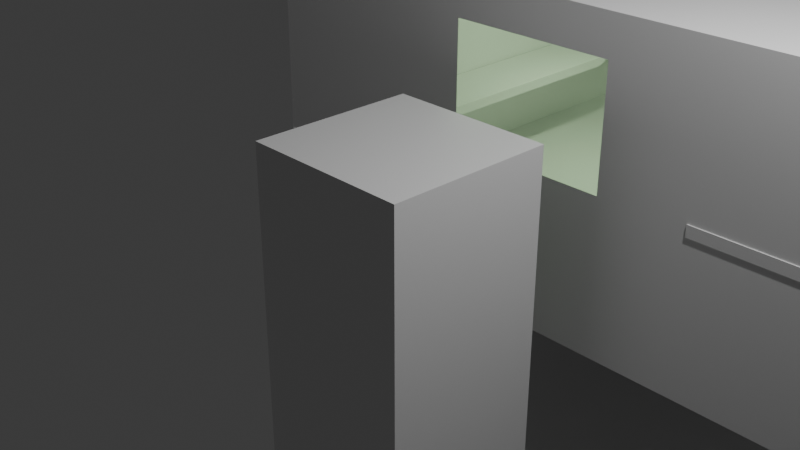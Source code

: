 # Source: ss_scenariotest02.blend  (saved by Blender 4.5.88; exported with 4.5.12 LTS)
import bpy
from mathutils import Matrix  # noqa: F401  (used for matrix-valued properties, if any)

bpy.ops.wm.read_factory_settings(use_empty=True)
scene = bpy.context.scene
scene.name = 'Scene'

# ---- collections
col_collection = bpy.data.collections.new('Collection'); scene.collection.children.link(col_collection)

# ---- materials (node trees are filled in below, after node groups)
mat_material = bpy.data.materials.new('Material')
mat_material.alpha_threshold = 0.0
mat_material.roughness = 0.5
mat_material.line_color = (0.0, 0.0, 0.0, 1.0)

# ---- material node trees
mat_material.use_nodes = True; mat_material.node_tree.nodes.clear()
_N = mat_material.node_tree.nodes; _L = mat_material.node_tree.links
n0 = _N.new('ShaderNodeOutputMaterial'); n0.name = 'Material Output'; n0.location = (200, 100)
n1 = _N.new('ShaderNodeBsdfPrincipled'); n1.name = 'Principled BSDF'; n1.location = (-200, 100)
n1.inputs[3].default_value = 1.45
_L.new(n1.outputs[0], n0.inputs[0])
n0.is_active_output = True

# ---- world
world_world = bpy.data.worlds.new('World'); scene.world = world_world
world_world.use_nodes = True; world_world.node_tree.nodes.clear()
_N = world_world.node_tree.nodes; _L = world_world.node_tree.links
n0 = _N.new('ShaderNodeOutputWorld'); n0.name = 'World Output'; n0.location = (200, 100)
n1 = _N.new('ShaderNodeBackground'); n1.name = 'Background'; n1.location = (-200, 100)
n1.inputs[0].default_value = (0.05088, 0.05088, 0.05088, 1.0)
_L.new(n1.outputs[0], n0.inputs[0])
n0.is_active_output = True
world_world.color = (0.05088, 0.05088, 0.05088)
world_world.sun_shadow_jitter_overblur = 0.0

# ---- cameras
cam_camera = bpy.data.cameras.new('Camera')
cam_camera.clip_end = 100.0
cam_camera.ortho_scale = 7.314

# ---- lights
light_light = bpy.data.lights.new('Light', 'POINT')
light_light.energy = 1000.0
light_light.shadow_soft_size = 0.1
light_point = bpy.data.lights.new('Point', 'AREA')
light_point.color = (0.6939, 1.0, 0.5906)
light_point.energy = 47.0
light_point_001 = bpy.data.lights.new('Point.001', 'AREA')
light_point_001.color = (0.6939, 1.0, 0.5906)
light_point_002 = bpy.data.lights.new('Point.002', 'AREA')
light_point_002.color = (0.6939, 1.0, 0.5906)
light_point_003 = bpy.data.lights.new('Point.003', 'AREA')
light_point_003.color = (0.6939, 1.0, 0.5906)
light_point_003.energy = 47.0
light_point_004 = bpy.data.lights.new('Point.004', 'AREA')
light_point_004.color = (0.6939, 1.0, 0.5906)
light_point_005 = bpy.data.lights.new('Point.005', 'AREA')
light_point_005.color = (0.6939, 1.0, 0.5906)

# ---- meshes
me_cube = bpy.data.meshes.new('Cube')
me_cube.from_pydata([(1.0, 1.0, 1.0), (1.0, 1.0, -5.2), (1.0, -1.0, 1.0), (1.0, -1.0, -5.2), (-1.0, 1.0, 1.0), (-1.0, 1.0, -5.2), (-1.0, -1.0, 1.0), (-1.0, -1.0, -5.2), (1.0, -1.0, 1.519), (-1.0, -1.0, 1.519), (1.0, 1.0, 1.519), (-1.0, 1.0, 1.519)], [], [(6, 2, 8, 9), (3, 2, 6, 7), (7, 6, 4, 5), (5, 1, 3, 7), (1, 0, 2, 3), (5, 4, 0, 1), (10, 11, 9, 8), (4, 6, 9, 11), (2, 0, 10, 8)])
_uv = me_cube.uv_layers.new(name='UVMap')
_uv.uv.foreach_set('vector', [0.625, 1.0, 0.625, 0.75, 0.625, 0.75, 0.625, 1.0, 0.375, 0.75, 0.625, 0.75, 0.625, 1.0, 0.375, 1.0, 0.375, 0.0, 0.625, 0.0, 0.625, 0.25, 0.375, 0.25, 0.125, 0.5, 0.375, 0.5, 0.375, 0.75, 0.125, 0.75, 0.375, 0.5, 0.625, 0.5, 0.625, 0.75, 0.375, 0.75, 0.375, 0.25, 0.625, 0.25, 0.625, 0.5, 0.375, 0.5, 0.625, 0.5, 0.875, 0.5, 0.875, 0.75, 0.625, 0.75, 0.625, 0.25, 0.625, 0.0, 0.625, 0.0, 0.625, 0.25, 0.625, 0.75, 0.625, 0.5, 0.625, 0.5, 0.625, 0.75])
me_cube.materials.append(mat_material)
me_cube.use_mirror_vertex_groups = False
me_cube.update()
me_cube_001 = bpy.data.meshes.new('Cube.001')
me_cube_001.from_pydata([(1.0, 1.0, 0.4809), (1.0, 1.0, -0.4809), (1.0, -1.0, 0.4809), (1.0, -1.0, -0.4809), (-1.0, 1.0, 0.4809), (-1.0, 1.0, -0.4809), (-1.0, -1.0, 0.4809), (-1.0, -1.0, -0.4809), (0.9994, -1.003, -0.01741), (0.9994, -1.003, 0.01741), (0.5176, -1.003, -0.01741), (0.5176, -1.003, 0.01741), (0.9994, -0.7575, -0.01741), (0.9994, -0.7575, 0.01741), (0.5176, -0.7575, -0.01741), (0.5176, -0.7575, 0.01741), (0.7585, -1.003, -0.01741), (0.7585, -1.003, 0.01741), (0.7585, -0.7575, -0.01741), (0.7585, -0.7575, 0.01741), (0.7585, -0.344, -0.168), (0.9994, -0.344, -0.168), (0.9994, -0.344, -0.2029), (0.7585, -0.344, -0.2029), (0.7585, 1.005, -0.168), (0.9994, 1.005, -0.168), (0.9994, 1.005, -0.2029), (0.7585, 1.005, -0.2029), (-0.9972, 1.005, -0.01741), (-0.9972, 1.005, 0.01741), (-0.5154, 1.005, -0.01741), (-0.5154, 1.005, 0.01741), (-0.9972, 0.7599, -0.01741), (-0.9972, 0.7599, 0.01741), (-0.5154, 0.7599, -0.01741), (-0.5154, 0.7599, 0.01741), (-0.7563, 1.005, -0.01741), (-0.7563, 1.005, 0.01741), (-0.7563, 0.7599, -0.01741), (-0.7563, 0.7599, 0.01741), (-0.7563, 0.3463, -0.168), (-0.9972, 0.3463, -0.168), (-0.9972, 0.3463, -0.2029), (-0.7563, 0.3463, -0.2029), (-0.7563, -1.003, -0.168), (-0.9972, -1.003, -0.168), (-0.9972, -1.003, -0.2029), (-0.7563, -1.003, -0.2029), (0.01506, -0.01507, 0.486), (0.01506, -0.01507, 0.3144), (0.01506, 0.01332, 0.486), (0.01506, 0.01332, 0.3144), (-0.01332, -0.01507, 0.486), (-0.01332, -0.01507, 0.3144), (-0.01332, 0.01332, 0.486), (-0.01332, 0.01332, 0.3144), (0.01011, -0.01011, 0.3091), (0.01011, 0.008359, 0.3091), (-0.008363, 0.008359, 0.3091), (-0.008363, -0.01011, 0.3091), (0.01152, -0.01152, 0.3008), (0.01152, 0.009772, 0.3008), (-0.009775, 0.009772, 0.3008), (-0.009775, -0.01152, 0.3008), (0.01152, -0.01152, 0.2305), (0.01152, 0.009772, 0.2305), (-0.009775, 0.009772, 0.2305), (-0.009775, -0.01152, 0.2305), (-1.0, 0.0, -0.4809), (0.0, 1.0, -0.4809), (1.0, 1.0, 0.0), (-1.0, -1.0, 0.0), (1.0, -1.0, 0.0), (-1.0, 1.0, 0.0), (0.0, -1.0, 0.4809), (1.0, 0.0, 0.4809), (0.0, -1.0, -0.4809), (-1.0, 0.0, 0.4809), (0.0, 1.0, 0.4809), (1.0, 0.0, -0.4809), (1.0, 0.0, 0.0), (0.0, 0.0, -0.4809), (-1.0, 0.0, 0.0), (0.0, -1.0, 0.0), (0.0, 0.0, 0.4809), (-1.0, -0.5, -0.4809), (-0.5, 1.0, -0.4809), (1.0, 1.0, -0.2405), (-1.0, -1.0, 0.2405), (1.0, -1.0, -0.2405), (-1.0, 1.0, -0.2405), (-0.5, -1.0, 0.4809), (1.0, -0.5, 0.4809), (0.5, -1.0, -0.4809), (-1.0, 0.5, 0.4809), (0.5, 1.0, 0.4809), (1.0, 0.5, -0.4809), (-1.0, 0.5, -0.4809), (0.5, 1.0, -0.4809), (1.0, 1.0, 0.2405), (-1.0, -1.0, -0.2405), (1.0, -1.0, 0.2405), (-1.0, 1.0, 0.2405), (0.5, -1.0, 0.4809), (1.0, 0.5, 0.4809), (-0.5, -1.0, -0.4809), (-1.0, -0.5, 0.4809), (-0.5, 1.0, 0.4809), (1.0, -0.5, -0.4809), (0.0, 1.0, 0.3335), (0.0, 1.0, 0.08209), (-0.5, 1.0, 0.2078), (0.5, 1.0, 0.2078), (1.0, 0.0, 0.2405), (1.0, 0.0, -0.2405), (1.0, 0.5, 0.0), (1.0, -0.5, 0.0), (0.5, 0.0, -0.4809), (-0.5, 0.0, -0.4809), (0.0, 0.5, -0.4809), (0.0, -0.5, -0.4809), (-1.0, 0.0, 0.2405), (-1.0, 0.0, -0.2405), (-1.0, -0.5, 0.0), (-1.0, 0.5, 0.0), (0.0, -1.0, -0.2405), (0.5, -1.0, 0.0), (-0.5, -1.0, 0.0), (-0.5, 0.0, 0.4809), (0.5, 0.0, 0.4809), (0.0, 0.5, 0.4809), (0.0, -0.5, 0.4809), (0.5, -0.5, 0.4809), (0.5, 0.5, 0.4809), (-0.5, 0.5, 0.4809), (-0.5, -1.0, -0.2405), (0.5, -1.0, -0.2405), (0.5, -1.0, 0.2405), (-1.0, 0.5, -0.2405), (-1.0, -0.5, -0.2405), (-1.0, -0.5, 0.2405), (-0.5, -0.5, -0.4809), (-0.5, 0.5, -0.4809), (0.5, 0.5, -0.4809), (1.0, -0.5, -0.2405), (1.0, 0.5, -0.2405), (1.0, 0.5, 0.2405), (0.5, 1.0, 0.08209), (-0.5, 1.0, 0.08209), (-0.5, 1.0, 0.3335), (0.5, 1.0, 0.3335), (1.0, -0.5, 0.2405), (0.5, -0.5, -0.4809), (-1.0, 0.5, 0.2405), (-0.5, -1.0, 0.2405), (-0.5, -0.5, 0.4809), (0.25, -1.0, 0.4809), (0.0, -1.0, 0.3607), (-0.25, -1.0, 0.0), (-0.25, -1.0, 0.4809), (0.25, -1.0, 0.0), (0.5, -1.0, 0.3607), (0.5, -1.0, 0.1202), (0.25, -1.0, 0.2405), (-0.5, -1.0, 0.3607), (-0.5, -1.0, 0.1202), (-0.25, -1.0, 0.2405), (-0.25, -1.0, 0.1202), (-0.25, -1.0, 0.3607), (0.25, -1.0, 0.1202), (0.25, -1.0, 0.3607)], [], [(155, 91, 6, 106), (154, 88, 6, 91, 164), (153, 102, 4, 94), (152, 93, 3, 108), (151, 101, 2, 92), (150, 99, 0, 95), (16, 17, 11, 10), (10, 11, 15, 14), (19, 13, 21, 20), (12, 13, 9, 8), (16, 18, 12, 8), (19, 17, 9, 13), (15, 11, 17, 19), (10, 14, 18, 16), (14, 15, 19, 18), (8, 9, 17, 16), (21, 22, 26, 25), (13, 12, 22, 21), (18, 19, 20, 23), (12, 18, 23, 22), (27, 24, 25, 26), (22, 23, 27, 26), (20, 21, 25, 24), (23, 20, 24, 27), (36, 37, 31, 30), (30, 31, 35, 34), (39, 33, 41, 40), (32, 33, 29, 28), (36, 38, 32, 28), (39, 37, 29, 33), (35, 31, 37, 39), (30, 34, 38, 36), (34, 35, 39, 38), (28, 29, 37, 36), (41, 42, 46, 45), (33, 32, 42, 41), (38, 39, 40, 43), (32, 38, 43, 42), (47, 44, 45, 46), (42, 43, 47, 46), (40, 41, 45, 44), (43, 40, 44, 47), (48, 49, 51, 50), (50, 51, 55, 54), (54, 55, 53, 52), (52, 53, 49, 48), (50, 54, 52, 48), (51, 49, 56, 57), (56, 59, 63, 60), (49, 53, 59, 56), (55, 51, 57, 58), (53, 55, 58, 59), (63, 62, 66, 67), (58, 57, 61, 62), (59, 58, 62, 63), (57, 56, 60, 61), (66, 65, 64, 67), (61, 60, 64, 65), (60, 63, 67, 64), (62, 61, 65, 66), (149, 109, 78, 107), (147, 87, 70, 112), (146, 113, 75, 104), (145, 114, 80, 115), (144, 89, 72, 116), (143, 117, 79, 96), (142, 118, 81, 119), (141, 105, 76, 120), (140, 121, 77, 106), (139, 122, 82, 123), (138, 90, 73, 124), (170, 157, 74, 156), (136, 125, 83, 160, 126), (135, 100, 71, 127), (134, 128, 77, 94), (133, 129, 84, 130), (132, 103, 156, 74, 131), (129, 132, 131, 84), (75, 92, 132, 129), (92, 2, 103, 132), (95, 133, 130, 78), (0, 104, 133, 95), (104, 75, 129, 133), (107, 134, 94, 4), (78, 130, 134, 107), (130, 84, 128, 134), (125, 135, 127, 158, 83), (76, 105, 135, 125), (105, 7, 100, 135), (89, 136, 126, 72), (3, 93, 136, 89), (93, 76, 125, 136), (101, 137, 161, 103, 2), (72, 126, 162, 137, 101), (122, 138, 124, 82), (68, 97, 138, 122), (97, 5, 90, 138), (100, 139, 123, 71), (7, 85, 139, 100), (85, 68, 122, 139), (88, 140, 106, 6), (71, 123, 140, 88), (123, 82, 121, 140), (118, 141, 120, 81), (68, 85, 141, 118), (85, 7, 105, 141), (86, 142, 119, 69), (5, 97, 142, 86), (97, 68, 118, 142), (98, 143, 96, 1), (69, 119, 143, 98), (119, 81, 117, 143), (114, 144, 116, 80), (79, 108, 144, 114), (108, 3, 89, 144), (87, 145, 115, 70), (1, 96, 145, 87), (96, 79, 114, 145), (99, 146, 104, 0), (70, 115, 146, 99), (115, 80, 113, 146), (69, 98, 147, 110), (98, 1, 87, 147), (90, 148, 111, 73), (5, 86, 148, 90), (86, 69, 110, 148), (102, 149, 107, 4), (73, 111, 149, 102), (109, 150, 95, 78), (112, 70, 99, 150), (113, 151, 92, 75), (80, 116, 151, 113), (116, 72, 101, 151), (117, 152, 108, 79), (81, 120, 152, 117), (120, 76, 93, 152), (121, 153, 94, 77), (82, 124, 153, 121), (124, 73, 102, 153), (168, 164, 91, 159), (167, 165, 154, 166), (127, 71, 88, 154, 165), (128, 155, 106, 77), (84, 131, 155, 128), (131, 74, 159, 91, 155), (158, 127, 165, 167), (157, 168, 159, 74), (166, 154, 164, 168), (162, 169, 163, 137), (126, 160, 169, 162), (161, 170, 156, 103), (137, 163, 170, 161)])
_uv = me_cube_001.uv_layers.new(name='UVMap')
_uv.uv.foreach_set('vector', [0.8125, 0.6875, 0.8125, 0.75, 0.875, 0.75, 0.875, 0.6875, 0.5625, 0.9375, 0.5625, 1.0, 0.625, 1.0, 0.625, 0.9375, 0.5938, 0.9375, 0.5625, 0.1875, 0.5625, 0.25, 0.625, 0.25, 0.625, 0.1875, 0.3125, 0.6875, 0.3125, 0.75, 0.375, 0.75, 0.375, 0.6875, 0.5625, 0.6875, 0.5625, 0.75, 0.625, 0.75, 0.625, 0.6875, 0.5625, 0.4375, 0.5625, 0.5, 0.625, 0.5, 0.625, 0.4375, 0.375, 0.125, 0.625, 0.125, 0.625, 0.25, 0.375, 0.25, 0.375, 0.25, 0.625, 0.25, 0.625, 0.5, 0.375, 0.5, 0.625, 0.625, 0.625, 0.75, 0.625, 0.75, 0.625, 0.625, 0.375, 0.75, 0.625, 0.75, 0.625, 1.0, 0.375, 1.0, 0.125, 0.625, 0.375, 0.625, 0.375, 0.75, 0.125, 0.75, 0.625, 0.625, 0.875, 0.625, 0.875, 0.75, 0.625, 0.75, 0.625, 0.5, 0.875, 0.5, 0.875, 0.625, 0.625, 0.625, 0.125, 0.5, 0.375, 0.5, 0.375, 0.625, 0.125, 0.625, 0.375, 0.5, 0.625, 0.5, 0.625, 0.625, 0.375, 0.625, 0.375, 0.0, 0.625, 0.0, 0.625, 0.125, 0.375, 0.125, 0.625, 0.75, 0.375, 0.75, 0.375, 0.75, 0.625, 0.75, 0.625, 0.75, 0.375, 0.75, 0.375, 0.75, 0.625, 0.75, 0.375, 0.625, 0.625, 0.625, 0.625, 0.625, 0.375, 0.625, 0.375, 0.75, 0.375, 0.625, 0.375, 0.625, 0.375, 0.75, 0.375, 0.625, 0.625, 0.625, 0.625, 0.75, 0.375, 0.75, 0.375, 0.75, 0.375, 0.625, 0.375, 0.625, 0.375, 0.75, 0.625, 0.625, 0.625, 0.75, 0.625, 0.75, 0.625, 0.625, 0.375, 0.625, 0.625, 0.625, 0.625, 0.625, 0.375, 0.625, 0.375, 0.125, 0.625, 0.125, 0.625, 0.25, 0.375, 0.25, 0.375, 0.25, 0.625, 0.25, 0.625, 0.5, 0.375, 0.5, 0.625, 0.625, 0.625, 0.75, 0.625, 0.75, 0.625, 0.625, 0.375, 0.75, 0.625, 0.75, 0.625, 1.0, 0.375, 1.0, 0.125, 0.625, 0.375, 0.625, 0.375, 0.75, 0.125, 0.75, 0.625, 0.625, 0.875, 0.625, 0.875, 0.75, 0.625, 0.75, 0.625, 0.5, 0.875, 0.5, 0.875, 0.625, 0.625, 0.625, 0.125, 0.5, 0.375, 0.5, 0.375, 0.625, 0.125, 0.625, 0.375, 0.5, 0.625, 0.5, 0.625, 0.625, 0.375, 0.625, 0.375, 0.0, 0.625, 0.0, 0.625, 0.125, 0.375, 0.125, 0.625, 0.75, 0.375, 0.75, 0.375, 0.75, 0.625, 0.75, 0.625, 0.75, 0.375, 0.75, 0.375, 0.75, 0.625, 0.75, 0.375, 0.625, 0.625, 0.625, 0.625, 0.625, 0.375, 0.625, 0.375, 0.75, 0.375, 0.625, 0.375, 0.625, 0.375, 0.75, 0.375, 0.625, 0.625, 0.625, 0.625, 0.75, 0.375, 0.75, 0.375, 0.75, 0.375, 0.625, 0.375, 0.625, 0.375, 0.75, 0.625, 0.625, 0.625, 0.75, 0.625, 0.75, 0.625, 0.625, 0.375, 0.625, 0.625, 0.625, 0.625, 0.625, 0.375, 0.625, 0.375, 0.0, 0.625, 0.0, 0.625, 0.25, 0.375, 0.25, 0.375, 0.25, 0.625, 0.25, 0.625, 0.5, 0.375, 0.5, 0.375, 0.5, 0.625, 0.5, 0.625, 0.75, 0.375, 0.75, 0.375, 0.75, 0.625, 0.75, 0.625, 1.0, 0.375, 1.0, 0.125, 0.5, 0.375, 0.5, 0.375, 0.75, 0.125, 0.75, 0.625, 0.25, 0.625, 0.0, 0.625, 0.0, 0.625, 0.25, 0.625, 1.0, 0.625, 0.75, 0.625, 0.75, 0.625, 1.0, 0.625, 1.0, 0.625, 0.75, 0.625, 0.75, 0.625, 1.0, 0.625, 0.5, 0.625, 0.25, 0.625, 0.25, 0.625, 0.5, 0.625, 0.75, 0.625, 0.5, 0.625, 0.5, 0.625, 0.75, 0.625, 0.75, 0.625, 0.5, 0.625, 0.5, 0.625, 0.75, 0.625, 0.5, 0.625, 0.25, 0.625, 0.25, 0.625, 0.5, 0.625, 0.75, 0.625, 0.5, 0.625, 0.5, 0.625, 0.75, 0.625, 0.25, 0.625, 0.0, 0.625, 0.0, 0.625, 0.25, 0.625, 0.5, 0.875, 0.5, 0.875, 0.75, 0.625, 0.75, 0.625, 0.25, 0.625, 0.0, 0.625, 0.0, 0.625, 0.25, 0.625, 1.0, 0.625, 0.75, 0.625, 0.75, 0.625, 1.0, 0.625, 0.5, 0.625, 0.25, 0.625, 0.25, 0.625, 0.5, 0.5625, 0.3125, 0.5625, 0.375, 0.625, 0.375, 0.625, 0.3125, 0.4375, 0.4375, 0.4375, 0.5, 0.5, 0.5, 0.5, 0.4375, 0.5625, 0.5625, 0.5625, 0.625, 0.625, 0.625, 0.625, 0.5625, 0.4375, 0.5625, 0.4375, 0.625, 0.5, 0.625, 0.5, 0.5625, 0.4375, 0.6875, 0.4375, 0.75, 0.5, 0.75, 0.5, 0.6875, 0.3125, 0.5625, 0.3125, 0.625, 0.375, 0.625, 0.375, 0.5625, 0.1875, 0.5625, 0.1875, 0.625, 0.25, 0.625, 0.25, 0.5625, 0.1875, 0.6875, 0.1875, 0.75, 0.25, 0.75, 0.25, 0.6875, 0.5625, 0.0625, 0.5625, 0.125, 0.625, 0.125, 0.625, 0.0625, 0.4375, 0.0625, 0.4375, 0.125, 0.5, 0.125, 0.5, 0.0625, 0.4375, 0.1875, 0.4375, 0.25, 0.5, 0.25, 0.5, 0.1875, 0.5938, 0.8438, 0.5938, 0.875, 0.625, 0.875, 0.625, 0.8438, 0.4375, 0.8125, 0.4375, 0.875, 0.5, 0.875, 0.5, 0.8438, 0.5, 0.8125, 0.4375, 0.9375, 0.4375, 1.0, 0.5, 1.0, 0.5, 0.9375, 0.8125, 0.5625, 0.8125, 0.625, 0.875, 0.625, 0.875, 0.5625, 0.6875, 0.5625, 0.6875, 0.625, 0.75, 0.625, 0.75, 0.5625, 0.6875, 0.6875, 0.6875, 0.75, 0.7188, 0.75, 0.75, 0.75, 0.75, 0.6875, 0.6875, 0.625, 0.6875, 0.6875, 0.75, 0.6875, 0.75, 0.625, 0.625, 0.625, 0.625, 0.6875, 0.6875, 0.6875, 0.6875, 0.625, 0.625, 0.6875, 0.625, 0.75, 0.6875, 0.75, 0.6875, 0.6875, 0.6875, 0.5, 0.6875, 0.5625, 0.75, 0.5625, 0.75, 0.5, 0.625, 0.5, 0.625, 0.5625, 0.6875, 0.5625, 0.6875, 0.5, 0.625, 0.5625, 0.625, 0.625, 0.6875, 0.625, 0.6875, 0.5625, 0.8125, 0.5, 0.8125, 0.5625, 0.875, 0.5625, 0.875, 0.5, 0.75, 0.5, 0.75, 0.5625, 0.8125, 0.5625, 0.8125, 0.5, 0.75, 0.5625, 0.75, 0.625, 0.8125, 0.625, 0.8125, 0.5625, 0.4375, 0.875, 0.4375, 0.9375, 0.5, 0.9375, 0.5, 0.9062, 0.5, 0.875, 0.375, 0.875, 0.375, 0.9375, 0.4375, 0.9375, 0.4375, 0.875, 0.375, 0.9375, 0.375, 1.0, 0.4375, 1.0, 0.4375, 0.9375, 0.4375, 0.75, 0.4375, 0.8125, 0.5, 0.8125, 0.5, 0.75, 0.375, 0.75, 0.375, 0.8125, 0.4375, 0.8125, 0.4375, 0.75, 0.375, 0.8125, 0.375, 0.875, 0.4375, 0.875, 0.4375, 0.8125, 0.5625, 0.75, 0.5625, 0.8125, 0.5938, 0.8125, 0.625, 0.8125, 0.625, 0.75, 0.5, 0.75, 0.5, 0.8125, 0.5312, 0.8125, 0.5625, 0.8125, 0.5625, 0.75, 0.4375, 0.125, 0.4375, 0.1875, 0.5, 0.1875, 0.5, 0.125, 0.375, 0.125, 0.375, 0.1875, 0.4375, 0.1875, 0.4375, 0.125, 0.375, 0.1875, 0.375, 0.25, 0.4375, 0.25, 0.4375, 0.1875, 0.4375, 0.0, 0.4375, 0.0625, 0.5, 0.0625, 0.5, 0.0, 0.375, 0.0, 0.375, 0.0625, 0.4375, 0.0625, 0.4375, 0.0, 0.375, 0.0625, 0.375, 0.125, 0.4375, 0.125, 0.4375, 0.0625, 0.5625, 0.0, 0.5625, 0.0625, 0.625, 0.0625, 0.625, 0.0, 0.5, 0.0, 0.5, 0.0625, 0.5625, 0.0625, 0.5625, 0.0, 0.5, 0.0625, 0.5, 0.125, 0.5625, 0.125, 0.5625, 0.0625, 0.1875, 0.625, 0.1875, 0.6875, 0.25, 0.6875, 0.25, 0.625, 0.125, 0.625, 0.125, 0.6875, 0.1875, 0.6875, 0.1875, 0.625, 0.125, 0.6875, 0.125, 0.75, 0.1875, 0.75, 0.1875, 0.6875, 0.1875, 0.5, 0.1875, 0.5625, 0.25, 0.5625, 0.25, 0.5, 0.125, 0.5, 0.125, 0.5625, 0.1875, 0.5625, 0.1875, 0.5, 0.125, 0.5625, 0.125, 0.625, 0.1875, 0.625, 0.1875, 0.5625, 0.3125, 0.5, 0.3125, 0.5625, 0.375, 0.5625, 0.375, 0.5, 0.25, 0.5, 0.25, 0.5625, 0.3125, 0.5625, 0.3125, 0.5, 0.25, 0.5625, 0.25, 0.625, 0.3125, 0.625, 0.3125, 0.5625, 0.4375, 0.625, 0.4375, 0.6875, 0.5, 0.6875, 0.5, 0.625, 0.375, 0.625, 0.375, 0.6875, 0.4375, 0.6875, 0.4375, 0.625, 0.375, 0.6875, 0.375, 0.75, 0.4375, 0.75, 0.4375, 0.6875, 0.4375, 0.5, 0.4375, 0.5625, 0.5, 0.5625, 0.5, 0.5, 0.375, 0.5, 0.375, 0.5625, 0.4375, 0.5625, 0.4375, 0.5, 0.375, 0.5625, 0.375, 0.625, 0.4375, 0.625, 0.4375, 0.5625, 0.5625, 0.5, 0.5625, 0.5625, 0.625, 0.5625, 0.625, 0.5, 0.5, 0.5, 0.5, 0.5625, 0.5625, 0.5625, 0.5625, 0.5, 0.5, 0.5625, 0.5, 0.625, 0.5625, 0.625, 0.5625, 0.5625, 0.375, 0.375, 0.375, 0.4375, 0.4375, 0.4375, 0.4375, 0.375, 0.375, 0.4375, 0.375, 0.5, 0.4375, 0.5, 0.4375, 0.4375, 0.4375, 0.25, 0.4375, 0.3125, 0.5, 0.3125, 0.5, 0.25, 0.375, 0.25, 0.375, 0.3125, 0.4375, 0.3125, 0.4375, 0.25, 0.375, 0.3125, 0.375, 0.375, 0.4375, 0.375, 0.4375, 0.3125, 0.5625, 0.25, 0.5625, 0.3125, 0.625, 0.3125, 0.625, 0.25, 0.5, 0.25, 0.5, 0.3125, 0.5625, 0.3125, 0.5625, 0.25, 0.5625, 0.375, 0.5625, 0.4375, 0.625, 0.4375, 0.625, 0.375, 0.5, 0.4375, 0.5, 0.5, 0.5625, 0.5, 0.5625, 0.4375, 0.5625, 0.625, 0.5625, 0.6875, 0.625, 0.6875, 0.625, 0.625, 0.5, 0.625, 0.5, 0.6875, 0.5625, 0.6875, 0.5625, 0.625, 0.5, 0.6875, 0.5, 0.75, 0.5625, 0.75, 0.5625, 0.6875, 0.3125, 0.625, 0.3125, 0.6875, 0.375, 0.6875, 0.375, 0.625, 0.25, 0.625, 0.25, 0.6875, 0.3125, 0.6875, 0.3125, 0.625, 0.25, 0.6875, 0.25, 0.75, 0.3125, 0.75, 0.3125, 0.6875, 0.5625, 0.125, 0.5625, 0.1875, 0.625, 0.1875, 0.625, 0.125, 0.5, 0.125, 0.5, 0.1875, 0.5625, 0.1875, 0.5625, 0.125, 0.5, 0.1875, 0.5, 0.25, 0.5625, 0.25, 0.5625, 0.1875, 0.5938, 0.9062, 0.5938, 0.9375, 0.625, 0.9375, 0.625, 0.9062, 0.5312, 0.9062, 0.5312, 0.9375, 0.5625, 0.9375, 0.5625, 0.9062, 0.5, 0.9375, 0.5, 1.0, 0.5625, 1.0, 0.5625, 0.9375, 0.5312, 0.9375, 0.8125, 0.625, 0.8125, 0.6875, 0.875, 0.6875, 0.875, 0.625, 0.75, 0.625, 0.75, 0.6875, 0.8125, 0.6875, 0.8125, 0.625, 0.75, 0.6875, 0.75, 0.75, 0.7812, 0.75, 0.8125, 0.75, 0.8125, 0.6875, 0.5, 0.9062, 0.5, 0.9375, 0.5312, 0.9375, 0.5312, 0.9062, 0.5938, 0.875, 0.5938, 0.9062, 0.625, 0.9062, 0.625, 0.875, 0.5625, 0.9062, 0.5625, 0.9375, 0.5938, 0.9375, 0.5938, 0.9062, 0.5312, 0.8125, 0.5312, 0.8438, 0.5625, 0.8438, 0.5625, 0.8125, 0.5, 0.8125, 0.5, 0.8438, 0.5312, 0.8438, 0.5312, 0.8125, 0.5938, 0.8125, 0.5938, 0.8438, 0.625, 0.8438, 0.625, 0.8125, 0.5625, 0.8125, 0.5625, 0.8438, 0.5938, 0.8438, 0.5938, 0.8125])
me_cube_001.materials.append(mat_material)
me_cube_001.use_mirror_vertex_groups = False
me_cube_001.update()
me_cube_002 = bpy.data.meshes.new('Cube.002')
me_cube_002.from_pydata([(1.0, 1.0, 1.0), (1.0, 1.0, -1.0), (1.0, -1.0, 1.0), (1.0, -1.0, -1.0), (-1.0, 1.0, 1.0), (-1.0, 1.0, -1.0), (-1.0, -1.0, 1.0), (-1.0, -1.0, -1.0)], [], [(0, 4, 6, 2), (3, 2, 6, 7), (7, 6, 4, 5), (5, 1, 3, 7), (1, 0, 2, 3), (5, 4, 0, 1)])
_uv = me_cube_002.uv_layers.new(name='UVMap')
_uv.uv.foreach_set('vector', [0.625, 0.5, 0.875, 0.5, 0.875, 0.75, 0.625, 0.75, 0.375, 0.75, 0.625, 0.75, 0.625, 1.0, 0.375, 1.0, 0.375, 0.0, 0.625, 0.0, 0.625, 0.25, 0.375, 0.25, 0.125, 0.5, 0.375, 0.5, 0.375, 0.75, 0.125, 0.75, 0.375, 0.5, 0.625, 0.5, 0.625, 0.75, 0.375, 0.75, 0.375, 0.25, 0.625, 0.25, 0.625, 0.5, 0.375, 0.5])
me_cube_002.materials.append(mat_material)
me_cube_002.use_mirror_vertex_groups = False
me_cube_002.update()
me_cube_003 = bpy.data.meshes.new('Cube.003')
me_cube_003.from_pydata([(1.0, 1.0, 1.0), (1.0, 1.0, -1.0), (1.0, -1.0, 1.0), (1.0, -1.0, -1.0), (-1.0, 1.0, 1.0), (-1.0, 1.0, -1.0), (-1.0, -1.0, 1.0), (-1.0, -1.0, -1.0)], [], [(0, 4, 6, 2), (3, 2, 6, 7), (7, 6, 4, 5), (5, 1, 3, 7), (1, 0, 2, 3), (5, 4, 0, 1)])
_uv = me_cube_003.uv_layers.new(name='UVMap')
_uv.uv.foreach_set('vector', [0.625, 0.5, 0.875, 0.5, 0.875, 0.75, 0.625, 0.75, 0.375, 0.75, 0.625, 0.75, 0.625, 1.0, 0.375, 1.0, 0.375, 0.0, 0.625, 0.0, 0.625, 0.25, 0.375, 0.25, 0.125, 0.5, 0.375, 0.5, 0.375, 0.75, 0.125, 0.75, 0.375, 0.5, 0.625, 0.5, 0.625, 0.75, 0.375, 0.75, 0.375, 0.25, 0.625, 0.25, 0.625, 0.5, 0.375, 0.5])
me_cube_003.materials.append(mat_material)
me_cube_003.use_mirror_vertex_groups = False
me_cube_003.update()
me_cube_004 = bpy.data.meshes.new('Cube.004')
me_cube_004.from_pydata([(1.0, 1.0, 1.0), (1.0, 1.0, -1.0), (1.0, -1.0, 1.0), (1.0, -1.0, -1.0), (-1.0, 1.0, 1.0), (-1.0, 1.0, -1.0), (-1.0, -1.0, 1.0), (-1.0, -1.0, -1.0)], [], [(0, 4, 6, 2), (3, 2, 6, 7), (7, 6, 4, 5), (5, 1, 3, 7), (1, 0, 2, 3), (5, 4, 0, 1)])
_uv = me_cube_004.uv_layers.new(name='UVMap')
_uv.uv.foreach_set('vector', [0.625, 0.5, 0.875, 0.5, 0.875, 0.75, 0.625, 0.75, 0.375, 0.75, 0.625, 0.75, 0.625, 1.0, 0.375, 1.0, 0.375, 0.0, 0.625, 0.0, 0.625, 0.25, 0.375, 0.25, 0.125, 0.5, 0.375, 0.5, 0.375, 0.75, 0.125, 0.75, 0.375, 0.5, 0.625, 0.5, 0.625, 0.75, 0.375, 0.75, 0.375, 0.25, 0.625, 0.25, 0.625, 0.5, 0.375, 0.5])
me_cube_004.materials.append(mat_material)
me_cube_004.use_mirror_vertex_groups = False
me_cube_004.update()
me_cube_005 = bpy.data.meshes.new('Cube.005')
me_cube_005.from_pydata([(1.0, 1.0, 1.0), (1.0, 1.0, -1.0), (1.0, -1.0, 1.0), (1.0, -1.0, -1.0), (-1.0, 1.0, 1.0), (-1.0, 1.0, -1.0), (-1.0, -1.0, 1.0), (-1.0, -1.0, -1.0)], [], [(0, 4, 6, 2), (3, 2, 6, 7), (7, 6, 4, 5), (5, 1, 3, 7), (1, 0, 2, 3), (5, 4, 0, 1)])
_uv = me_cube_005.uv_layers.new(name='UVMap')
_uv.uv.foreach_set('vector', [0.625, 0.5, 0.875, 0.5, 0.875, 0.75, 0.625, 0.75, 0.375, 0.75, 0.625, 0.75, 0.625, 1.0, 0.375, 1.0, 0.375, 0.0, 0.625, 0.0, 0.625, 0.25, 0.375, 0.25, 0.125, 0.5, 0.375, 0.5, 0.375, 0.75, 0.125, 0.75, 0.375, 0.5, 0.625, 0.5, 0.625, 0.75, 0.375, 0.75, 0.375, 0.25, 0.625, 0.25, 0.625, 0.5, 0.375, 0.5])
me_cube_005.materials.append(mat_material)
me_cube_005.use_mirror_vertex_groups = False
me_cube_005.update()
me_cube_007 = bpy.data.meshes.new('Cube.007')
me_cube_007.from_pydata([(0.6845, 3.253, 3.253), (0.6845, 3.253, -3.253), (0.6845, -3.253, 3.253), (0.6845, -3.253, -3.253), (-0.6845, 3.253, 3.253), (-0.6845, 3.253, -3.253), (-0.6845, -3.253, 3.253), (-0.6845, -3.253, -3.253)], [], [(0, 4, 6, 2), (3, 2, 6, 7), (7, 6, 4, 5), (5, 1, 3, 7), (1, 0, 2, 3), (5, 4, 0, 1)])
_uv = me_cube_007.uv_layers.new(name='UVMap')
_uv.uv.foreach_set('vector', [0.625, 0.5, 0.875, 0.5, 0.875, 0.75, 0.625, 0.75, 0.375, 0.75, 0.625, 0.75, 0.625, 1.0, 0.375, 1.0, 0.375, 0.0, 0.625, 0.0, 0.625, 0.25, 0.375, 0.25, 0.125, 0.5, 0.375, 0.5, 0.375, 0.75, 0.125, 0.75, 0.375, 0.5, 0.625, 0.5, 0.625, 0.75, 0.375, 0.75, 0.375, 0.25, 0.625, 0.25, 0.625, 0.5, 0.375, 0.5])
me_cube_007.materials.append(mat_material)
me_cube_007.use_mirror_vertex_groups = False
me_cube_007.update()
me_cube_009 = bpy.data.meshes.new('Cube.009')
me_cube_009.from_pydata([(0.6845, 3.253, 3.253), (0.6845, 3.253, -3.253), (-0.6845, 3.253, 3.253), (-0.6845, 3.253, -3.253), (-0.6845, -3.253, 3.253), (-0.6845, -3.253, -3.253), (0.6845, -1.49, 3.253), (0.6845, -1.49, -3.253), (-5.671, -1.49, -3.253), (-5.671, -3.253, -3.253), (-5.671, -3.253, 3.253), (-5.671, -1.49, 3.253), (-0.6845, -3.253, 3.253), (0.6845, -1.49, 3.253), (-0.2615, -3.167, 3.253), (0.1202, -2.916, 3.253), (0.4231, -2.526, 3.253), (0.6175, -2.035, 3.253), (0.6845, -1.49, -3.253), (-0.6845, -3.253, -3.253), (0.6175, -2.035, -3.253), (0.4231, -2.526, -3.253), (0.1202, -2.916, -3.253), (-0.2615, -3.167, -3.253), (-3.317, -1.49, -3.253), (-0.6845, 1.142, -3.253), (0.6845, -1.49, -3.253), (-0.6845, -3.253, -3.253), (-2.503, -1.361, -3.253), (-1.769, -0.9871, -3.253), (-1.187, -0.4048, -3.253), (-0.8133, 0.3289, -3.253), (-0.6845, 1.142, 3.253), (-3.317, -1.49, 3.253), (-0.6845, -3.253, 3.253), (0.6845, -1.49, 3.253), (-0.8133, 0.3289, 3.253), (-1.187, -0.4048, 3.253), (-1.769, -0.9871, 3.253), (-2.503, -1.361, 3.253)], [], [(3, 2, 0, 1), (1, 0, 6, 7), (9, 10, 11, 8), (5, 4, 10, 9), (12, 19, 23, 14), (14, 23, 22, 15), (15, 22, 21, 16), (16, 21, 20, 17), (17, 20, 18, 13), (7, 6, 13, 18), (19, 12, 4, 5), (24, 28, 29, 30, 31, 25, 26, 27), (32, 36, 37, 38, 39, 33, 34, 35), (32, 25, 31, 36), (36, 31, 30, 37), (37, 30, 29, 38), (38, 29, 28, 39), (39, 28, 24, 33), (27, 26, 7, 18, 20, 21, 22, 23, 19, 5), (25, 32, 2, 3), (33, 24, 8, 11), (24, 27, 5, 9, 8), (3, 1, 7, 26, 25), (0, 2, 32, 35, 6), (4, 34, 33, 11, 10), (6, 35, 34, 4, 12, 14, 15, 16, 17, 13)])
_uv = me_cube_009.uv_layers.new(name='UVMap')
_uv.uv.foreach_set('vector', [0.375, 0.25, 0.625, 0.25, 0.625, 0.5, 0.375, 0.5, 0.375, 0.5, 0.625, 0.5, 0.625, 0.6822, 0.375, 0.6822, 0.375, 0.0, 0.625, 0.0, 0.625, 0.06776, 0.375, 0.06776, 0.375, 1.0, 0.625, 1.0, 0.625, 1.0, 0.375, 1.0, 0.7248, 0.9002, 0.2752, 0.9002, 0.3329, 0.8798, 0.6671, 0.8798, 0.6671, 0.8798, 0.3329, 0.8798, 0.3511, 0.8262, 0.6489, 0.8262, 0.6489, 0.8262, 0.3511, 0.8262, 0.3645, 0.7221, 0.6355, 0.7221, 0.6355, 0.7221, 0.3645, 0.7221, 0.3724, 0.7032, 0.6276, 0.7032, 0.6276, 0.7032, 0.3724, 0.7032, 0.375, 0.6822, 0.625, 0.6822, 0.375, 0.6822, 0.625, 0.6822, 0.625, 0.6822, 0.375, 0.6822, 0.2752, 0.9002, 0.7248, 0.9002, 0.625, 1.0, 0.375, 1.0, 0.125, 0.6822, 0.125, 0.6773, 0.125, 0.6822, 0.125, 0.6822, 0.125, 0.6822, 0.125, 0.6413, 0.2341, 0.6822, 0.125, 0.75, 0.875, 0.6413, 0.875, 0.6124, 0.875, 0.6822, 0.875, 0.6822, 0.875, 0.6822, 0.875, 0.6822, 0.875, 0.75, 0.7659, 0.6822, 0.625, 0.1689, 0.375, 0.1689, 0.375, 0.1376, 0.625, 0.1376, 0.625, 0.1376, 0.375, 0.1376, 0.375, 0.1094, 0.625, 0.1094, 0.625, 0.1094, 0.375, 0.1094, 0.375, 0.06776, 0.625, 0.06776, 0.625, 0.06776, 0.375, 0.06776, 0.375, 0.06776, 0.625, 0.06776, 0.625, 0.06776, 0.375, 0.06776, 0.375, 0.06776, 0.625, 0.06776, 0.125, 0.75, 0.2341, 0.6822, 0.375, 0.6822, 0.375, 0.6822, 0.3724, 0.7032, 0.3645, 0.7221, 0.3511, 0.8262, 0.3329, 0.8798, 0.125, 0.75, 0.125, 0.75, 0.375, 0.1689, 0.625, 0.1689, 0.625, 0.25, 0.375, 0.25, 0.625, 0.06776, 0.375, 0.06776, 0.375, 0.06776, 0.625, 0.06776, 0.125, 0.6822, 0.125, 0.75, 0.125, 0.75, 0.125, 0.75, 0.125, 0.6822, 0.125, 0.5, 0.375, 0.5, 0.375, 0.6822, 0.2341, 0.6822, 0.125, 0.6413, 0.625, 0.5, 0.875, 0.5, 0.875, 0.6413, 0.7659, 0.6822, 0.625, 0.6822, 0.875, 0.75, 0.875, 0.75, 0.875, 0.6822, 0.875, 0.6822, 0.875, 0.75, 0.625, 0.6822, 0.7659, 0.6822, 0.875, 0.75, 0.875, 0.75, 0.875, 0.75, 0.6671, 0.8798, 0.6489, 0.8262, 0.6355, 0.7221, 0.6276, 0.7032, 0.625, 0.6822])
me_cube_009.materials.append(mat_material)
me_cube_009.use_mirror_vertex_groups = False
me_cube_009.update()
me_cube_010 = bpy.data.meshes.new('Cube.010')
me_cube_010.from_pydata([(0.6845, 3.253, 3.253), (0.6845, 3.253, -3.253), (-0.6845, 3.253, 3.253), (-0.6845, 3.253, -3.253), (-0.6845, -3.253, 3.253), (-0.6845, -3.253, -3.253), (0.6845, -1.49, 3.253), (0.6845, -1.49, -3.253), (-5.671, -1.49, -3.253), (-5.671, -3.253, -3.253), (-5.671, -3.253, 3.253), (-5.671, -1.49, 3.253), (-0.6845, -3.253, 3.253), (0.6845, -1.49, 3.253), (-0.2615, -3.167, 3.253), (0.1202, -2.916, 3.253), (0.4231, -2.526, 3.253), (0.6175, -2.035, 3.253), (0.6845, -1.49, -3.253), (-0.6845, -3.253, -3.253), (0.6175, -2.035, -3.253), (0.4231, -2.526, -3.253), (0.1202, -2.916, -3.253), (-0.2615, -3.167, -3.253), (-3.317, -1.49, -3.253), (-0.6845, 1.142, -3.253), (0.6845, -1.49, -3.253), (-0.6845, -3.253, -3.253), (-2.503, -1.361, -3.253), (-1.769, -0.9871, -3.253), (-1.187, -0.4048, -3.253), (-0.8133, 0.3289, -3.253), (-0.6845, 1.142, 3.253), (-3.317, -1.49, 3.253), (-0.6845, -3.253, 3.253), (0.6845, -1.49, 3.253), (-0.8133, 0.3289, 3.253), (-1.187, -0.4048, 3.253), (-1.769, -0.9871, 3.253), (-2.503, -1.361, 3.253)], [], [(3, 2, 0, 1), (1, 0, 6, 7), (9, 10, 11, 8), (5, 4, 10, 9), (12, 19, 23, 14), (14, 23, 22, 15), (15, 22, 21, 16), (16, 21, 20, 17), (17, 20, 18, 13), (7, 6, 13, 18), (19, 12, 4, 5), (24, 28, 29, 30, 31, 25, 26, 27), (32, 36, 37, 38, 39, 33, 34, 35), (32, 25, 31, 36), (36, 31, 30, 37), (37, 30, 29, 38), (38, 29, 28, 39), (39, 28, 24, 33), (27, 26, 7, 18, 20, 21, 22, 23, 19, 5), (25, 32, 2, 3), (33, 24, 8, 11), (24, 27, 5, 9, 8), (3, 1, 7, 26, 25), (0, 2, 32, 35, 6), (4, 34, 33, 11, 10), (6, 35, 34, 4, 12, 14, 15, 16, 17, 13)])
_uv = me_cube_010.uv_layers.new(name='UVMap')
_uv.uv.foreach_set('vector', [0.375, 0.25, 0.625, 0.25, 0.625, 0.5, 0.375, 0.5, 0.375, 0.5, 0.625, 0.5, 0.625, 0.6822, 0.375, 0.6822, 0.375, 0.0, 0.625, 0.0, 0.625, 0.06776, 0.375, 0.06776, 0.375, 1.0, 0.625, 1.0, 0.625, 1.0, 0.375, 1.0, 0.7248, 0.9002, 0.2752, 0.9002, 0.3329, 0.8798, 0.6671, 0.8798, 0.6671, 0.8798, 0.3329, 0.8798, 0.3511, 0.8262, 0.6489, 0.8262, 0.6489, 0.8262, 0.3511, 0.8262, 0.3645, 0.7221, 0.6355, 0.7221, 0.6355, 0.7221, 0.3645, 0.7221, 0.3724, 0.7032, 0.6276, 0.7032, 0.6276, 0.7032, 0.3724, 0.7032, 0.375, 0.6822, 0.625, 0.6822, 0.375, 0.6822, 0.625, 0.6822, 0.625, 0.6822, 0.375, 0.6822, 0.2752, 0.9002, 0.7248, 0.9002, 0.625, 1.0, 0.375, 1.0, 0.125, 0.6822, 0.125, 0.6773, 0.125, 0.6822, 0.125, 0.6822, 0.125, 0.6822, 0.125, 0.6413, 0.2341, 0.6822, 0.125, 0.75, 0.875, 0.6413, 0.875, 0.6124, 0.875, 0.6822, 0.875, 0.6822, 0.875, 0.6822, 0.875, 0.6822, 0.875, 0.75, 0.7659, 0.6822, 0.625, 0.1689, 0.375, 0.1689, 0.375, 0.1376, 0.625, 0.1376, 0.625, 0.1376, 0.375, 0.1376, 0.375, 0.1094, 0.625, 0.1094, 0.625, 0.1094, 0.375, 0.1094, 0.375, 0.06776, 0.625, 0.06776, 0.625, 0.06776, 0.375, 0.06776, 0.375, 0.06776, 0.625, 0.06776, 0.625, 0.06776, 0.375, 0.06776, 0.375, 0.06776, 0.625, 0.06776, 0.125, 0.75, 0.2341, 0.6822, 0.375, 0.6822, 0.375, 0.6822, 0.3724, 0.7032, 0.3645, 0.7221, 0.3511, 0.8262, 0.3329, 0.8798, 0.125, 0.75, 0.125, 0.75, 0.375, 0.1689, 0.625, 0.1689, 0.625, 0.25, 0.375, 0.25, 0.625, 0.06776, 0.375, 0.06776, 0.375, 0.06776, 0.625, 0.06776, 0.125, 0.6822, 0.125, 0.75, 0.125, 0.75, 0.125, 0.75, 0.125, 0.6822, 0.125, 0.5, 0.375, 0.5, 0.375, 0.6822, 0.2341, 0.6822, 0.125, 0.6413, 0.625, 0.5, 0.875, 0.5, 0.875, 0.6413, 0.7659, 0.6822, 0.625, 0.6822, 0.875, 0.75, 0.875, 0.75, 0.875, 0.6822, 0.875, 0.6822, 0.875, 0.75, 0.625, 0.6822, 0.7659, 0.6822, 0.875, 0.75, 0.875, 0.75, 0.875, 0.75, 0.6671, 0.8798, 0.6489, 0.8262, 0.6355, 0.7221, 0.6276, 0.7032, 0.625, 0.6822])
me_cube_010.materials.append(mat_material)
me_cube_010.use_mirror_vertex_groups = False
me_cube_010.update()
me_cylinder_001 = bpy.data.meshes.new('Cylinder.001')
me_cylinder_001.from_pydata([(0.0, 4.02, -27.86), (0.0, 4.02, 6.015), (2.843, 2.843, -27.86), (2.843, 2.843, 6.015), (4.02, 0.0, -27.86), (4.02, 0.0, 6.015), (2.843, -2.843, -27.86), (2.843, -2.843, 6.015), (0.0, -4.02, -27.86), (0.0, -4.02, 6.015), (-2.843, -2.843, -27.86), (-2.843, -2.843, 6.015), (-4.02, 0.0, -27.86), (-4.02, 0.0, 6.015), (-2.843, 2.843, -27.86), (-2.843, 2.843, 6.015)], [], [(0, 1, 3, 2), (2, 3, 5, 4), (4, 5, 7, 6), (6, 7, 9, 8), (8, 9, 11, 10), (10, 11, 13, 12), (3, 1, 15, 13, 11, 9, 7, 5), (12, 13, 15, 14), (14, 15, 1, 0), (0, 2, 4, 6, 8, 10, 12, 14)])
_uv = me_cylinder_001.uv_layers.new(name='UVMap')
_uv.uv.foreach_set('vector', [1.0, 0.5, 1.0, 1.0, 0.875, 1.0, 0.875, 0.5, 0.875, 0.5, 0.875, 1.0, 0.75, 1.0, 0.75, 0.5, 0.75, 0.5, 0.75, 1.0, 0.625, 1.0, 0.625, 0.5, 0.625, 0.5, 0.625, 1.0, 0.5, 1.0, 0.5, 0.5, 0.5, 0.5, 0.5, 1.0, 0.375, 1.0, 0.375, 0.5, 0.375, 0.5, 0.375, 1.0, 0.25, 1.0, 0.25, 0.5, 0.4197, 0.4197, 0.25, 0.49, 0.08029, 0.4197, 0.01, 0.25, 0.08029, 0.08029, 0.25, 0.01, 0.4197, 0.08029, 0.49, 0.25, 0.25, 0.5, 0.25, 1.0, 0.125, 1.0, 0.125, 0.5, 0.125, 0.5, 0.125, 1.0, 0.0, 1.0, 0.0, 0.5, 0.75, 0.49, 0.9197, 0.4197, 0.99, 0.25, 0.9197, 0.08029, 0.75, 0.01, 0.5803, 0.08029, 0.51, 0.25, 0.5803, 0.4197])
me_cylinder_001.update()
me_cube_011 = bpy.data.meshes.new('Cube.011')
me_cube_011.from_pydata([(1.0, 1.0, 1.0), (1.0, 1.0, -5.12), (1.0, -1.0, 1.0), (1.0, -1.0, -5.12), (-1.0, 1.0, 1.0), (-1.0, 1.0, -5.12), (-1.0, -1.0, 1.0), (-1.0, -1.0, -5.12)], [], [(0, 4, 6, 2), (3, 2, 6, 7), (7, 6, 4, 5), (5, 1, 3, 7), (1, 0, 2, 3), (5, 4, 0, 1)])
_uv = me_cube_011.uv_layers.new(name='UVMap')
_uv.uv.foreach_set('vector', [0.625, 0.5, 0.875, 0.5, 0.875, 0.75, 0.625, 0.75, 0.375, 0.75, 0.625, 0.75, 0.625, 1.0, 0.375, 1.0, 0.375, 0.0, 0.625, 0.0, 0.625, 0.25, 0.375, 0.25, 0.125, 0.5, 0.375, 0.5, 0.375, 0.75, 0.125, 0.75, 0.375, 0.5, 0.625, 0.5, 0.625, 0.75, 0.375, 0.75, 0.375, 0.25, 0.625, 0.25, 0.625, 0.5, 0.375, 0.5])
me_cube_011.materials.append(mat_material)
me_cube_011.use_mirror_vertex_groups = False
me_cube_011.update()

# ---- objects
ob_cube = bpy.data.objects.new('Cube', me_cube)
ob_light = bpy.data.objects.new('Light', light_light)
ob_camera = bpy.data.objects.new('Camera', cam_camera)
ob_cube_001 = bpy.data.objects.new('Cube.001', me_cube_001)
ob_cube_002 = bpy.data.objects.new('Cube.002', me_cube_002)
ob_cube_003 = bpy.data.objects.new('Cube.003', me_cube_003)
ob_cube_004 = bpy.data.objects.new('Cube.004', me_cube_004)
ob_cube_005 = bpy.data.objects.new('Cube.005', me_cube_005)
ob_cube_007 = bpy.data.objects.new('Cube.007', me_cube_007)
ob_cube_008 = bpy.data.objects.new('Cube.008', me_cube_009)
ob_cube_009 = bpy.data.objects.new('Cube.009', me_cube_010)
ob_cylinder_001 = bpy.data.objects.new('Cylinder.001', me_cylinder_001)
ob_cube_006 = bpy.data.objects.new('Cube.006', me_cube_011)
ob_point = bpy.data.objects.new('Point', light_point)
ob_point_001 = bpy.data.objects.new('Point.001', light_point_001)
ob_point_002 = bpy.data.objects.new('Point.002', light_point_002)
ob_point_003 = bpy.data.objects.new('Point.003', light_point_003)
ob_point_004 = bpy.data.objects.new('Point.004', light_point_004)
ob_point_005 = bpy.data.objects.new('Point.005', light_point_005)

# ---- transforms, parenting, visibility, modifiers, constraints
ob_cube.location = (0.0, 0.0, -6.101)
ob_cube.scale = (1.0, 1.0, 4.563)
ob_cube.lock_rotations_4d = False
ob_cube.empty_display_type = 'ARROWS'
ob_cube.lineart.crease_threshold = 0.0
ob_light.location = (4.076, 1.005, 5.904)
ob_light.rotation_euler = (0.6503, 0.05522, 1.866)
ob_light.lock_rotations_4d = False
ob_light.empty_display_type = 'ARROWS'
ob_light.color = (0.0, 0.0, 0.0, 0.0)
ob_light.lineart.crease_threshold = 0.0
ob_camera.location = (7.359, -6.926, 4.958)
ob_camera.rotation_euler = (1.109, 0.0, 0.8149)
ob_camera.lock_rotations_4d = False
ob_camera.empty_display_type = 'ARROWS'
ob_camera.color = (0.0, 0.0, 0.0, 0.0)
ob_camera.display_type = 'WIRE'
ob_camera.lineart.crease_threshold = 0.0
ob_cube_001.location = (0.0, 6.039, 0.0)
ob_cube_001.scale = (4.151, 4.151, 4.151)
ob_cube_001.lock_rotations_4d = False
ob_cube_001.empty_display_type = 'ARROWS'
ob_cube_001.lineart.crease_threshold = 0.0
ob_cube_002.location = (0.0, 10.04, 0.0)
ob_cube_002.scale = (2.094, 0.7053, 0.3582)
ob_cube_002.lock_rotations_4d = False
ob_cube_002.empty_display_type = 'ARROWS'
ob_cube_002.lineart.crease_threshold = 0.0
ob_cube_003.location = (-1.769, 13.42, -10.77)
ob_cube_003.scale = (1.0, 1.0, 9.657)
ob_cube_003.lock_rotations_4d = False
ob_cube_003.empty_display_type = 'ARROWS'
ob_cube_003.lineart.crease_threshold = 0.0
ob_cube_004.location = (-4.636, 17.23, -13.22)
ob_cube_004.scale = (1.0, 1.0, 9.507)
ob_cube_004.lock_rotations_4d = False
ob_cube_004.empty_display_type = 'ARROWS'
ob_cube_004.lineart.crease_threshold = 0.0
ob_cube_005.location = (-1.769, 21.17, -16.19)
ob_cube_005.scale = (1.0, 1.0, 17.52)
ob_cube_005.lock_rotations_4d = False
ob_cube_005.empty_display_type = 'ARROWS'
ob_cube_005.lineart.crease_threshold = 0.0
ob_cube_007.location = (8.589, 27.01, 13.03)
ob_cube_007.rotation_euler = (0.0, -0.0, -1.07)
ob_cube_007.scale = (1.0, 1.0, 0.1387)
ob_cube_007.lock_rotations_4d = False
ob_cube_007.empty_display_type = 'ARROWS'
ob_cube_007.lineart.crease_threshold = 0.0
ob_cube_008.location = (18.25, 33.09, 15.13)
ob_cube_008.rotation_euler = (0.0, -0.0, 0.5006)
ob_cube_008.lock_rotations_4d = False
ob_cube_008.empty_display_type = 'ARROWS'
ob_cube_008.lineart.crease_threshold = 0.0
ob_cube_009.location = (11.5, 39.71, 15.13)
ob_cube_009.rotation_euler = (0.0, -0.0, 3.642)
ob_cube_009.lock_rotations_4d = False
ob_cube_009.empty_display_type = 'ARROWS'
ob_cube_009.lineart.crease_threshold = 0.0
ob_cylinder_001.location = (3.466, 27.25, 7.41)
ob_cylinder_001.rotation_euler = (0.0, -0.0, -1.07)
ob_cube_006.location = (0.0, 6.039, -8.435)
ob_cube_006.scale = (4.151, 4.151, 4.151)
ob_cube_006.lock_rotations_4d = False
ob_cube_006.empty_display_type = 'ARROWS'
ob_cube_006.lineart.crease_threshold = 0.0
ob_point.location = (-1.938, 5.976, 1.611)
ob_point_001.location = (-1.938, 3.105, 1.611)
ob_point_002.location = (-1.938, 9.089, 1.611)
ob_point_003.location = (2.029, 5.976, 1.611)
ob_point_004.location = (2.029, 3.105, 1.611)
ob_point_005.location = (2.029, 9.089, 1.611)

# ---- collection membership
col_collection.objects.link(ob_cube)
col_collection.objects.link(ob_light)
col_collection.objects.link(ob_camera)
col_collection.objects.link(ob_cube_001)
col_collection.objects.link(ob_cube_002)
col_collection.objects.link(ob_cube_003)
col_collection.objects.link(ob_cube_004)
col_collection.objects.link(ob_cube_005)
col_collection.objects.link(ob_cube_007)
col_collection.objects.link(ob_cube_008)
col_collection.objects.link(ob_cube_009)
col_collection.objects.link(ob_cylinder_001)
col_collection.objects.link(ob_cube_006)
col_collection.objects.link(ob_point)
col_collection.objects.link(ob_point_001)
col_collection.objects.link(ob_point_002)
col_collection.objects.link(ob_point_003)
col_collection.objects.link(ob_point_004)
col_collection.objects.link(ob_point_005)

# ---- scene / render settings (as saved in the file)
scene.camera = ob_camera
scene.frame_start = 1; scene.frame_end = 250; scene.frame_set(61)
scene.render.engine = 'BLENDER_EEVEE_NEXT'
bpy.context.view_layer.update()
